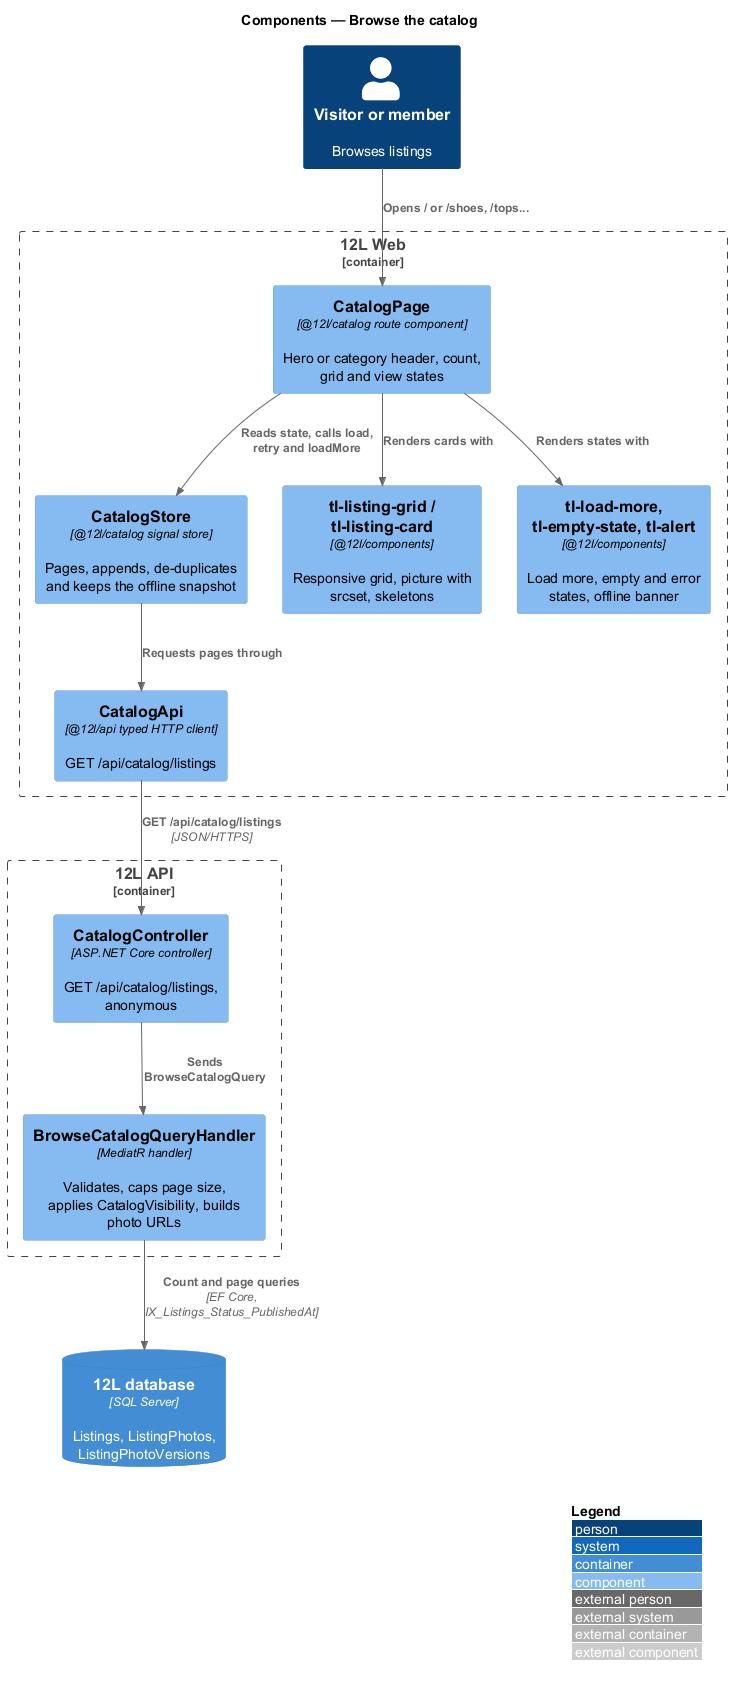

The diagram above was rendered by PlantUML. Its source (embedded in the PNG):
@startuml
!include <C4/C4_Component>
LAYOUT_WITH_LEGEND()
title Components — Browse the catalog

Person(visitor, "Visitor or member", "Browses listings")
Container_Boundary(web, "12L Web") {
  Component(page, "CatalogPage", "@12l/catalog route component", "Hero or category header, count, grid and view states")
  Component(store, "CatalogStore", "@12l/catalog signal store", "Pages, appends, de-duplicates and keeps the offline snapshot")
  Component(grid, "tl-listing-grid / tl-listing-card", "@12l/components", "Responsive grid, picture with srcset, skeletons")
  Component(states, "tl-load-more, tl-empty-state, tl-alert", "@12l/components", "Load more, empty and error states, offline banner")
  Component(client, "CatalogApi", "@12l/api typed HTTP client", "GET /api/catalog/listings")
}
Container_Boundary(api, "12L API") {
  Component(ctrl, "CatalogController", "ASP.NET Core controller", "GET /api/catalog/listings, anonymous")
  Component(handler, "BrowseCatalogQueryHandler", "MediatR handler", "Validates, caps page size, applies CatalogVisibility, builds photo URLs")
}
ContainerDb(db, "12L database", "SQL Server", "Listings, ListingPhotos, ListingPhotoVersions")

Rel(visitor, page, "Opens / or /shoes, /tops...")
Rel(page, store, "Reads state, calls load, retry and loadMore")
Rel(page, grid, "Renders cards with")
Rel(page, states, "Renders states with")
Rel(store, client, "Requests pages through")
Rel(client, ctrl, "GET /api/catalog/listings", "JSON/HTTPS")
Rel(ctrl, handler, "Sends BrowseCatalogQuery")
Rel(handler, db, "Count and page queries", "EF Core, IX_Listings_Status_PublishedAt")
@enduml